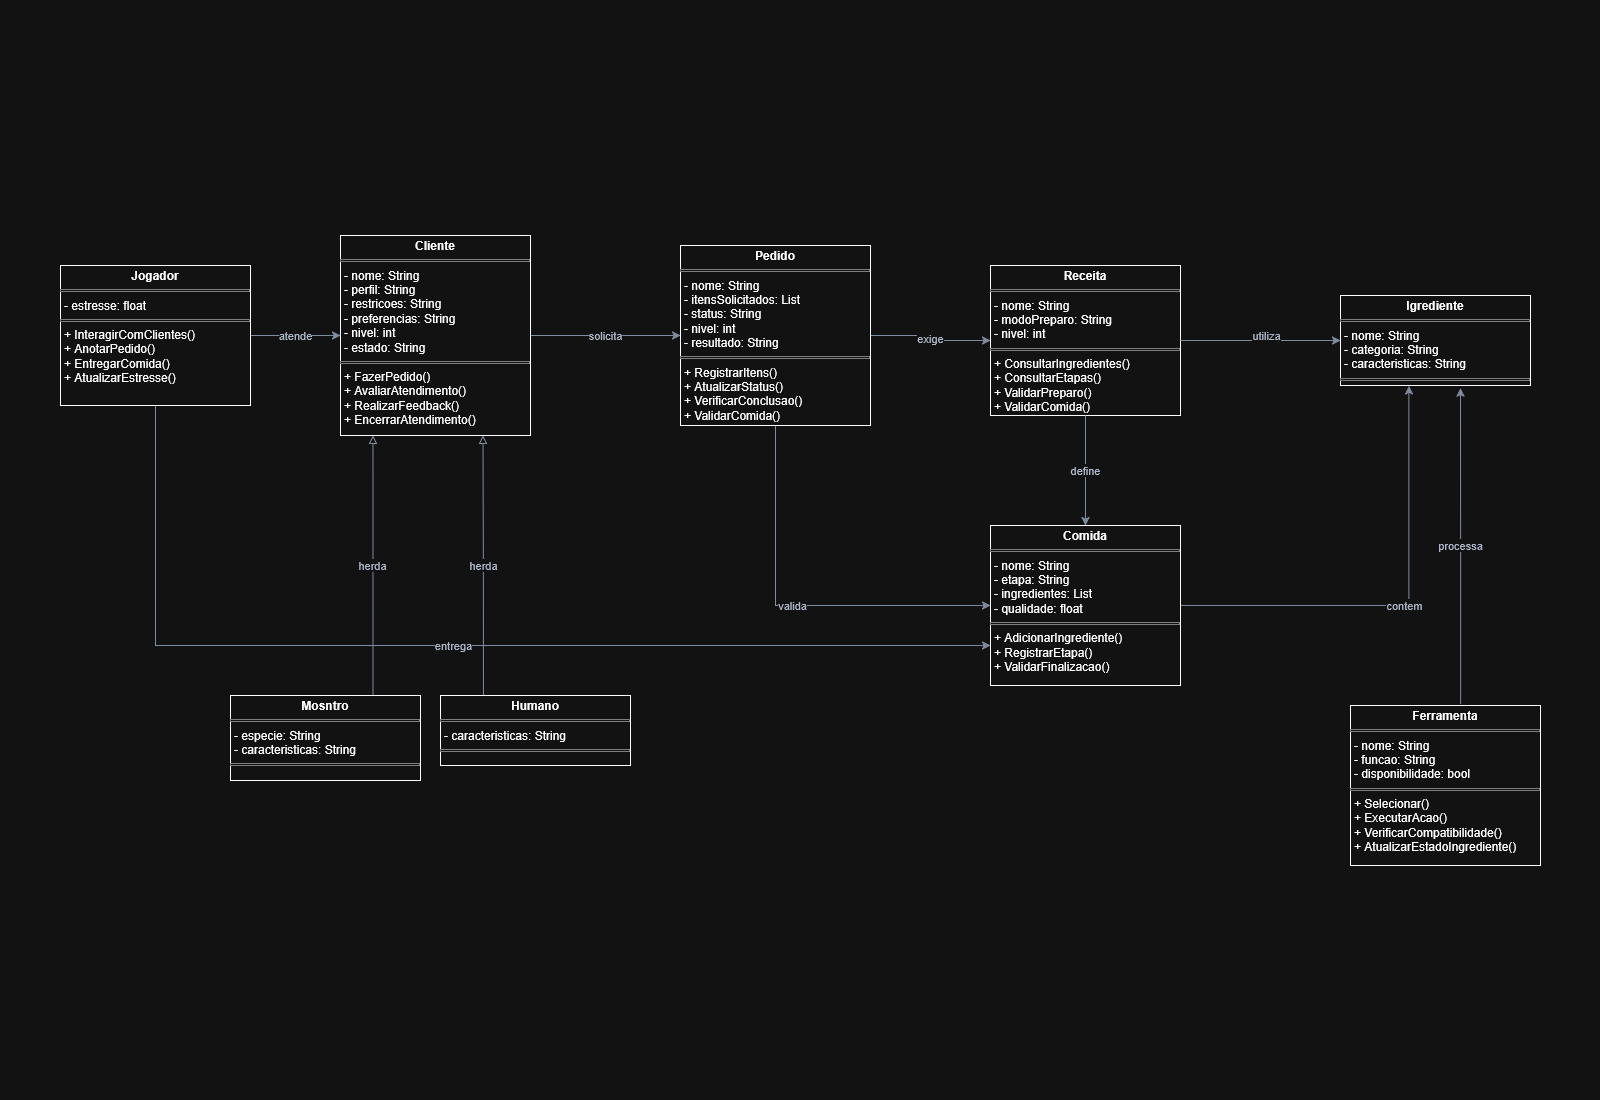

The diagram above was exported from draw.io. Its source (the exported page's mxGraphModel, read from the mxfile embedded in the PNG):
<mxGraphModel dx="1918" dy="2738" grid="1" gridSize="10" guides="1" tooltips="1" connect="1" arrows="1" fold="1" page="1" pageScale="1" pageWidth="1600" pageHeight="1100" math="0" shadow="0">
  <root>
    <mxCell id="0" />
    <mxCell id="1" parent="0" />
    <mxCell id="20" edge="1" parent="1" source="ojtHmJ2PZeYpY8-cql8V-45" style="edgeStyle=orthogonalEdgeStyle;rounded=0;orthogonalLoop=1;jettySize=auto;html=1;strokeColor=#64748b;fontColor=#334155;fontSize=11;endArrow=classic;entryX=0;entryY=0.5;entryDx=0;entryDy=0;exitX=1;exitY=0.5;exitDx=0;exitDy=0;" target="ojtHmJ2PZeYpY8-cql8V-41" value="atende">
      <mxGeometry relative="1" as="geometry">
        <mxPoint x="300" y="340" as="sourcePoint" />
        <mxPoint x="369.99999999999955" y="480" as="targetPoint" />
      </mxGeometry>
    </mxCell>
    <mxCell id="21" edge="1" parent="1" source="ojtHmJ2PZeYpY8-cql8V-41" style="edgeStyle=orthogonalEdgeStyle;rounded=0;orthogonalLoop=1;jettySize=auto;html=1;strokeColor=#64748b;fontColor=#334155;fontSize=11;endArrow=classic;exitX=1;exitY=0.5;exitDx=0;exitDy=0;entryX=0;entryY=0.5;entryDx=0;entryDy=0;" target="ojtHmJ2PZeYpY8-cql8V-46" value="solicita">
      <mxGeometry relative="1" as="geometry">
        <mxPoint x="630" y="480" as="sourcePoint" />
        <mxPoint x="720" y="340" as="targetPoint" />
      </mxGeometry>
    </mxCell>
    <mxCell id="22" edge="1" parent="1" source="ojtHmJ2PZeYpY8-cql8V-46" style="edgeStyle=orthogonalEdgeStyle;rounded=0;orthogonalLoop=1;jettySize=auto;html=1;strokeColor=#64748b;fontColor=#334155;fontSize=11;endArrow=classic;exitX=1;exitY=0.5;exitDx=0;exitDy=0;entryX=0;entryY=0.5;entryDx=0;entryDy=0;" target="ojtHmJ2PZeYpY8-cql8V-47" value="exige">
      <mxGeometry relative="1" as="geometry">
        <mxPoint x="950" y="305" as="sourcePoint" />
        <mxPoint x="990" y="255" as="targetPoint" />
      </mxGeometry>
    </mxCell>
    <mxCell id="23" edge="1" parent="1" source="ojtHmJ2PZeYpY8-cql8V-53" style="edgeStyle=orthogonalEdgeStyle;rounded=0;orthogonalLoop=1;jettySize=auto;html=1;strokeColor=#64748b;fontColor=#334155;fontSize=11;endArrow=classic;entryX=0.632;entryY=1.029;entryDx=0;entryDy=0;entryPerimeter=0;exitX=0.58;exitY=-0.011;exitDx=0;exitDy=0;exitPerimeter=0;" target="ojtHmJ2PZeYpY8-cql8V-50" value="processa">
      <mxGeometry relative="1" as="geometry">
        <mxPoint x="1465" y="465" as="targetPoint" />
      </mxGeometry>
    </mxCell>
    <mxCell id="26" edge="1" parent="1" source="ojtHmJ2PZeYpY8-cql8V-48" style="edgeStyle=orthogonalEdgeStyle;rounded=0;orthogonalLoop=1;jettySize=auto;html=1;strokeColor=#64748b;fontColor=#334155;fontSize=11;endArrow=classic;exitX=1;exitY=0.5;exitDx=0;exitDy=0;entryX=0.36;entryY=1.005;entryDx=0;entryDy=0;entryPerimeter=0;" target="ojtHmJ2PZeYpY8-cql8V-50" value="contem">
      <mxGeometry relative="1" as="geometry">
        <mxPoint x="1530" y="655" as="sourcePoint" />
        <mxPoint x="1550" y="565" as="targetPoint" />
      </mxGeometry>
    </mxCell>
    <mxCell id="27" edge="1" parent="1" source="ojtHmJ2PZeYpY8-cql8V-45" style="edgeStyle=orthogonalEdgeStyle;rounded=0;orthogonalLoop=1;jettySize=auto;html=1;strokeColor=#64748b;fontColor=#334155;fontSize=11;endArrow=classic;exitX=0.5;exitY=1;exitDx=0;exitDy=0;entryX=0;entryY=0.75;entryDx=0;entryDy=0;" target="ojtHmJ2PZeYpY8-cql8V-48" value="entrega">
      <mxGeometry relative="1" as="geometry">
        <mxPoint x="310" y="1005" as="sourcePoint" />
        <mxPoint x="1175" y="1220" as="targetPoint" />
      </mxGeometry>
    </mxCell>
    <mxCell id="28" edge="1" parent="1" source="ojtHmJ2PZeYpY8-cql8V-46" style="edgeStyle=orthogonalEdgeStyle;rounded=0;orthogonalLoop=1;jettySize=auto;html=1;strokeColor=#64748b;fontColor=#334155;fontSize=11;endArrow=classic;exitX=0.5;exitY=1;exitDx=0;exitDy=0;entryX=0;entryY=0.5;entryDx=0;entryDy=0;" target="ojtHmJ2PZeYpY8-cql8V-48" value="valida">
      <mxGeometry relative="1" x="-0.0047" as="geometry">
        <mxPoint x="980" y="340" as="sourcePoint" />
      </mxGeometry>
    </mxCell>
    <mxCell id="40" edge="1" parent="1" source="ojtHmJ2PZeYpY8-cql8V-56" style="edgeStyle=orthogonalEdgeStyle;rounded=0;orthogonalLoop=1;jettySize=auto;html=1;strokeColor=#64748b;fontColor=#334155;fontSize=11;endArrow=block;endFill=0;exitX=0.226;exitY=0.002;exitDx=0;exitDy=0;entryX=0.75;entryY=1;entryDx=0;entryDy=0;exitPerimeter=0;" target="ojtHmJ2PZeYpY8-cql8V-41" value="herda">
      <mxGeometry relative="1" as="geometry">
        <mxPoint x="830" y="1100" as="sourcePoint" />
        <mxPoint x="940" y="865" as="targetPoint" />
      </mxGeometry>
    </mxCell>
    <mxCell id="41" edge="1" parent="1" source="ojtHmJ2PZeYpY8-cql8V-55" style="edgeStyle=orthogonalEdgeStyle;rounded=0;orthogonalLoop=1;jettySize=auto;html=1;strokeColor=#64748b;fontColor=#334155;fontSize=11;endArrow=block;endFill=0;exitX=0.75;exitY=0;exitDx=0;exitDy=0;entryX=0.171;entryY=1;entryDx=0;entryDy=0;entryPerimeter=0;" target="ojtHmJ2PZeYpY8-cql8V-41" value="herda">
      <mxGeometry relative="1" as="geometry">
        <mxPoint x="760" y="1180" as="sourcePoint" />
        <mxPoint x="700" y="835" as="targetPoint" />
      </mxGeometry>
    </mxCell>
    <mxCell id="ojtHmJ2PZeYpY8-cql8V-41" parent="1" style="verticalAlign=top;align=left;overflow=fill;html=1;whiteSpace=wrap;" value="&lt;p style=&quot;margin:0px;margin-top:4px;text-align:center;&quot;&gt;&lt;b&gt;Cliente&lt;/b&gt;&lt;/p&gt;&lt;hr size=&quot;1&quot; style=&quot;border-style:solid;&quot;&gt;&lt;p style=&quot;margin:0px;margin-left:4px;&quot;&gt;- nome: String&lt;br&gt;- perfil: String&lt;br&gt;- restricoes: String&lt;br&gt;- preferencias: String&lt;br&gt;- nivel: int&lt;br&gt;- estado: String&lt;/p&gt;&lt;hr size=&quot;1&quot; style=&quot;border-style:solid;&quot;&gt;&lt;p style=&quot;margin:0px;margin-left:4px;&quot;&gt;+ FazerPedido()&lt;br&gt;+ AvaliarAtendimento()&lt;br&gt;+ RealizarFeedback()&lt;br&gt;+ EncerrarAtendimento()&lt;/p&gt;" vertex="1">
      <mxGeometry height="200" width="190" x="340" y="235" as="geometry" />
    </mxCell>
    <mxCell id="ojtHmJ2PZeYpY8-cql8V-45" parent="1" style="verticalAlign=top;align=left;overflow=fill;html=1;whiteSpace=wrap;" value="&lt;p style=&quot;margin:0px;margin-top:4px;text-align:center;&quot;&gt;&lt;b&gt;Jogador&lt;/b&gt;&lt;/p&gt;&lt;hr size=&quot;1&quot; style=&quot;border-style:solid;&quot;&gt;&lt;p style=&quot;margin:0px;margin-left:4px;&quot;&gt;- estresse: float&lt;/p&gt;&lt;hr size=&quot;1&quot; style=&quot;border-style:solid;&quot;&gt;&lt;p style=&quot;margin:0px;margin-left:4px;&quot;&gt;+ InteragirComClientes()&lt;br&gt;+ AnotarPedido()&lt;br&gt;+ EntregarComida()&lt;br&gt;+ AtualizarEstresse()&lt;/p&gt;" vertex="1">
      <mxGeometry height="140" width="190" x="60" y="265" as="geometry" />
    </mxCell>
    <mxCell id="ojtHmJ2PZeYpY8-cql8V-46" parent="1" style="verticalAlign=top;align=left;overflow=fill;html=1;whiteSpace=wrap;" value="&lt;p style=&quot;margin:0px;margin-top:4px;text-align:center;&quot;&gt;&lt;b&gt;Pedido&lt;/b&gt;&lt;/p&gt;&lt;hr size=&quot;1&quot; style=&quot;border-style:solid;&quot;&gt;&lt;p style=&quot;margin:0px;margin-left:4px;&quot;&gt;- nome: String&lt;br&gt;- itensSolicitados: List&lt;br&gt;- status: String&lt;br&gt;- nivel: int&lt;br&gt;- resultado: String&lt;/p&gt;&lt;hr size=&quot;1&quot; style=&quot;border-style:solid;&quot;&gt;&lt;p style=&quot;margin:0px;margin-left:4px;&quot;&gt;+ RegistrarItens()&lt;br&gt;+ AtualizarStatus()&lt;br&gt;+ VerificarConclusao()&lt;br&gt;+ ValidarComida()&lt;/p&gt;" vertex="1">
      <mxGeometry height="180" width="190" x="680" y="245" as="geometry" />
    </mxCell>
    <mxCell id="ojtHmJ2PZeYpY8-cql8V-47" parent="1" style="verticalAlign=top;align=left;overflow=fill;html=1;whiteSpace=wrap;" value="&lt;p style=&quot;margin:0px;margin-top:4px;text-align:center;&quot;&gt;&lt;b&gt;Receita&lt;/b&gt;&lt;/p&gt;&lt;hr size=&quot;1&quot; style=&quot;border-style:solid;&quot;&gt;&lt;p style=&quot;margin:0px;margin-left:4px;&quot;&gt;- nome: String&lt;br&gt;- modoPreparo: String&lt;br&gt;- nivel: int&lt;/p&gt;&lt;hr size=&quot;1&quot; style=&quot;border-style:solid;&quot;&gt;&lt;p style=&quot;margin:0px;margin-left:4px;&quot;&gt;+ ConsultarIngredientes()&lt;br&gt;+ ConsultarEtapas()&lt;br&gt;+ ValidarPreparo()&lt;/p&gt;&lt;p style=&quot;margin:0px;margin-left:4px;&quot;&gt;+ ValidarComida()&lt;/p&gt;" vertex="1">
      <mxGeometry height="150" width="190" x="990" y="265" as="geometry" />
    </mxCell>
    <mxCell id="ojtHmJ2PZeYpY8-cql8V-48" parent="1" style="verticalAlign=top;align=left;overflow=fill;html=1;whiteSpace=wrap;" value="&lt;p style=&quot;margin:0px;margin-top:4px;text-align:center;&quot;&gt;&lt;b&gt;Comida&lt;/b&gt;&lt;/p&gt;&lt;hr size=&quot;1&quot; style=&quot;border-style:solid;&quot;&gt;&lt;p style=&quot;margin:0px;margin-left:4px;&quot;&gt;- nome: String&lt;br&gt;- etapa: String&lt;br&gt;- ingredientes: List&lt;br&gt;- qualidade: float&lt;/p&gt;&lt;hr size=&quot;1&quot; style=&quot;border-style:solid;&quot;&gt;&lt;p style=&quot;margin:0px;margin-left:4px;&quot;&gt;+ AdicionarIngrediente()&lt;br&gt;+ RegistrarEtapa()&lt;br&gt;+ ValidarFinalizacao()&lt;/p&gt;" vertex="1">
      <mxGeometry height="160" width="190" x="990" y="525" as="geometry" />
    </mxCell>
    <mxCell id="ojtHmJ2PZeYpY8-cql8V-49" edge="1" parent="1" source="ojtHmJ2PZeYpY8-cql8V-47" style="edgeStyle=orthogonalEdgeStyle;rounded=0;orthogonalLoop=1;jettySize=auto;html=1;strokeColor=#64748b;fontColor=#334155;fontSize=11;endArrow=classic;exitX=0.5;exitY=1;exitDx=0;exitDy=0;" target="ojtHmJ2PZeYpY8-cql8V-48" value="define">
      <mxGeometry relative="1" x="-0.0047" as="geometry">
        <mxPoint x="1200" y="415" as="sourcePoint" />
        <mxPoint x="1415" y="605" as="targetPoint" />
      </mxGeometry>
    </mxCell>
    <mxCell id="ojtHmJ2PZeYpY8-cql8V-50" parent="1" style="verticalAlign=top;align=left;overflow=fill;html=1;whiteSpace=wrap;" value="&lt;p style=&quot;margin:0px;margin-top:4px;text-align:center;&quot;&gt;&lt;b&gt;Igrediente&lt;/b&gt;&lt;/p&gt;&lt;hr size=&quot;1&quot; style=&quot;border-style:solid;&quot;&gt;&lt;p style=&quot;margin:0px;margin-left:4px;&quot;&gt;- nome: String&lt;br&gt;- categoria: String&lt;br&gt;- caracteristicas: String&lt;/p&gt;&lt;hr size=&quot;1&quot; style=&quot;border-style:solid;&quot;&gt;" vertex="1">
      <mxGeometry height="90" width="190" x="1340" y="295" as="geometry" />
    </mxCell>
    <mxCell id="ojtHmJ2PZeYpY8-cql8V-51" edge="1" parent="1" source="ojtHmJ2PZeYpY8-cql8V-47" style="edgeStyle=orthogonalEdgeStyle;rounded=0;orthogonalLoop=1;jettySize=auto;html=1;strokeColor=#64748b;fontColor=#334155;fontSize=11;endArrow=classic;exitX=1;exitY=0.5;exitDx=0;exitDy=0;entryX=0;entryY=0.5;entryDx=0;entryDy=0;" target="ojtHmJ2PZeYpY8-cql8V-50" value="utiliza">
      <mxGeometry relative="1" x="0.0714" y="5" as="geometry">
        <mxPoint as="offset" />
        <mxPoint x="1120" y="455" as="sourcePoint" />
        <mxPoint x="1290" y="365" as="targetPoint" />
      </mxGeometry>
    </mxCell>
    <mxCell id="ojtHmJ2PZeYpY8-cql8V-53" parent="1" style="verticalAlign=top;align=left;overflow=fill;html=1;whiteSpace=wrap;" value="&lt;p style=&quot;margin:0px;margin-top:4px;text-align:center;&quot;&gt;&lt;b&gt;Ferramenta&lt;/b&gt;&lt;/p&gt;&lt;hr size=&quot;1&quot; style=&quot;border-style:solid;&quot;&gt;&lt;p style=&quot;margin:0px;margin-left:4px;&quot;&gt;- nome: String&lt;br&gt;- funcao: String&lt;br&gt;- disponibilidade: bool&lt;/p&gt;&lt;hr size=&quot;1&quot; style=&quot;border-style:solid;&quot;&gt;&lt;p style=&quot;margin:0px;margin-left:4px;&quot;&gt;+ Selecionar()&lt;br&gt;+ ExecutarAcao()&lt;br&gt;+ VerificarCompatibilidade()&lt;br&gt;+ AtualizarEstadoIngrediente()&lt;/p&gt;" vertex="1">
      <mxGeometry height="160" width="190" x="1350" y="705" as="geometry" />
    </mxCell>
    <mxCell id="ojtHmJ2PZeYpY8-cql8V-55" parent="1" style="verticalAlign=top;align=left;overflow=fill;html=1;whiteSpace=wrap;" value="&lt;p style=&quot;margin:0px;margin-top:4px;text-align:center;&quot;&gt;&lt;b&gt;Mosntro&lt;/b&gt;&lt;/p&gt;&lt;hr size=&quot;1&quot; style=&quot;border-style:solid;&quot;&gt;&lt;p style=&quot;margin:0px;margin-left:4px;&quot;&gt;- especie: String&lt;br&gt;- caracteristicas: String&lt;/p&gt;&lt;hr size=&quot;1&quot; style=&quot;border-style:solid;&quot;&gt;&lt;p style=&quot;margin:0px;margin-left:4px;&quot;&gt;&lt;br&gt;&lt;/p&gt;" vertex="1">
      <mxGeometry height="85" width="190" x="230" y="695" as="geometry" />
    </mxCell>
    <mxCell id="ojtHmJ2PZeYpY8-cql8V-56" parent="1" style="verticalAlign=top;align=left;overflow=fill;html=1;whiteSpace=wrap;" value="&lt;p style=&quot;margin:0px;margin-top:4px;text-align:center;&quot;&gt;&lt;b&gt;Humano&lt;/b&gt;&lt;/p&gt;&lt;hr size=&quot;1&quot; style=&quot;border-style:solid;&quot;&gt;&lt;p style=&quot;margin:0px;margin-left:4px;&quot;&gt;- caracteristicas: String&lt;/p&gt;&lt;hr size=&quot;1&quot; style=&quot;border-style:solid;&quot;&gt;" vertex="1">
      <mxGeometry height="70" width="190" x="440" y="695" as="geometry" />
    </mxCell>
  </root>
</mxGraphModel>